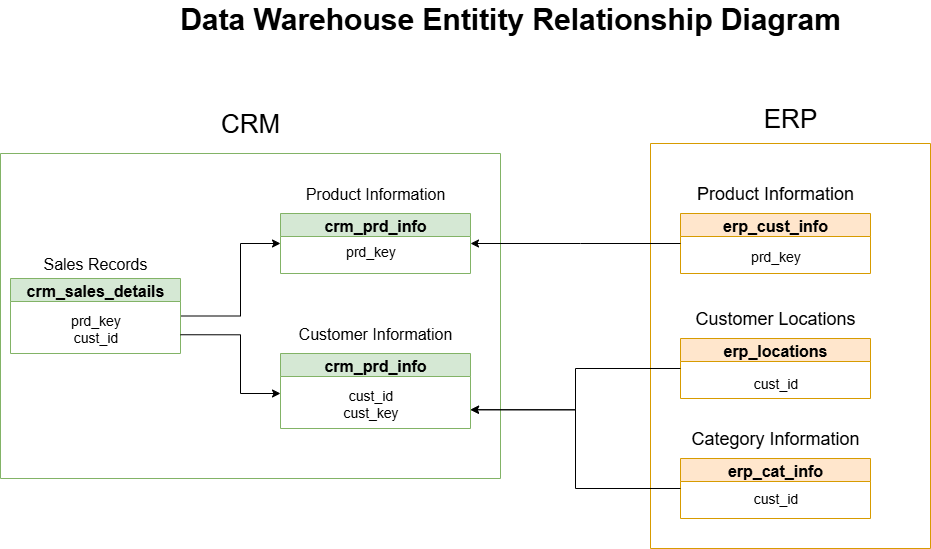

The diagram above was exported from draw.io. Its source (the exported page's mxGraphModel, read from the mxfile embedded in the PNG):
<mxGraphModel dx="786" dy="516" grid="1" gridSize="10" guides="1" tooltips="1" connect="1" arrows="0" fold="1" page="1" pageScale="1" pageWidth="827" pageHeight="1169" background="#ffffff" math="0" shadow="0">
  <root>
    <mxCell id="0" />
    <mxCell id="1" parent="0" />
    <mxCell id="v3jekzvOtnn3Ka0mdkfL-23" value="" style="swimlane;startSize=0;fillColor=#d5e8d4;strokeColor=#82b366;labelBackgroundColor=default;" parent="1" vertex="1">
      <mxGeometry x="10" y="190" width="500" height="325" as="geometry" />
    </mxCell>
    <mxCell id="v3jekzvOtnn3Ka0mdkfL-5" value="&lt;font style=&quot;font-size: 16px;&quot;&gt;crm_prd_info&lt;/font&gt;" style="swimlane;whiteSpace=wrap;html=1;startSize=23;fillColor=#d5e8d4;strokeColor=#82b366;" parent="v3jekzvOtnn3Ka0mdkfL-23" vertex="1">
      <mxGeometry x="280" y="60" width="190" height="60" as="geometry" />
    </mxCell>
    <mxCell id="v3jekzvOtnn3Ka0mdkfL-6" value="&lt;font style=&quot;font-size: 14px;&quot;&gt;prd_key&lt;/font&gt;&lt;div&gt;&lt;br&gt;&lt;/div&gt;" style="text;html=1;align=center;verticalAlign=middle;resizable=0;points=[];autosize=1;strokeColor=none;fillColor=none;" parent="v3jekzvOtnn3Ka0mdkfL-5" vertex="1">
      <mxGeometry x="55" y="25" width="70" height="40" as="geometry" />
    </mxCell>
    <mxCell id="v3jekzvOtnn3Ka0mdkfL-7" value="&lt;font style=&quot;font-size: 16px;&quot;&gt;crm_prd_info&lt;/font&gt;" style="swimlane;whiteSpace=wrap;html=1;startSize=23;fillColor=#d5e8d4;strokeColor=#82b366;" parent="v3jekzvOtnn3Ka0mdkfL-23" vertex="1">
      <mxGeometry x="280" y="200" width="190" height="75" as="geometry" />
    </mxCell>
    <mxCell id="v3jekzvOtnn3Ka0mdkfL-8" value="&lt;div&gt;&lt;span style=&quot;font-size: 14px;&quot;&gt;cust_id&lt;/span&gt;&lt;/div&gt;&lt;div&gt;&lt;span style=&quot;font-size: 14px;&quot;&gt;cust_key&lt;/span&gt;&lt;/div&gt;" style="text;html=1;align=center;verticalAlign=middle;resizable=0;points=[];autosize=1;strokeColor=none;fillColor=none;" parent="v3jekzvOtnn3Ka0mdkfL-7" vertex="1">
      <mxGeometry x="50" y="25" width="80" height="50" as="geometry" />
    </mxCell>
    <mxCell id="v3jekzvOtnn3Ka0mdkfL-10" value="&lt;span&gt;Product Information&lt;/span&gt;" style="text;html=1;align=center;verticalAlign=middle;whiteSpace=wrap;rounded=0;fontSize=16;" parent="v3jekzvOtnn3Ka0mdkfL-23" vertex="1">
      <mxGeometry x="280" y="30" width="190" height="20" as="geometry" />
    </mxCell>
    <mxCell id="v3jekzvOtnn3Ka0mdkfL-11" value="&lt;span&gt;Customer Information&lt;/span&gt;" style="text;html=1;align=center;verticalAlign=middle;whiteSpace=wrap;rounded=0;fontSize=16;" parent="v3jekzvOtnn3Ka0mdkfL-23" vertex="1">
      <mxGeometry x="280" y="170" width="190" height="20" as="geometry" />
    </mxCell>
    <mxCell id="v3jekzvOtnn3Ka0mdkfL-9" value="&lt;font&gt;Sales Records&lt;/font&gt;" style="text;html=1;align=center;verticalAlign=middle;whiteSpace=wrap;rounded=0;fontSize=16;" parent="v3jekzvOtnn3Ka0mdkfL-23" vertex="1">
      <mxGeometry y="100" width="190" height="20" as="geometry" />
    </mxCell>
    <mxCell id="v3jekzvOtnn3Ka0mdkfL-35" value="" style="edgeStyle=orthogonalEdgeStyle;rounded=0;orthogonalLoop=1;jettySize=auto;html=1;entryX=0;entryY=0.5;entryDx=0;entryDy=0;" parent="v3jekzvOtnn3Ka0mdkfL-23" source="v3jekzvOtnn3Ka0mdkfL-3" target="v3jekzvOtnn3Ka0mdkfL-5" edge="1">
      <mxGeometry relative="1" as="geometry">
        <Array as="points">
          <mxPoint x="240" y="163" />
          <mxPoint x="240" y="90" />
        </Array>
      </mxGeometry>
    </mxCell>
    <mxCell id="v3jekzvOtnn3Ka0mdkfL-3" value="&lt;font style=&quot;font-size: 16px;&quot;&gt;crm_sales_details&lt;/font&gt;" style="swimlane;whiteSpace=wrap;html=1;startSize=23;fillColor=#d5e8d4;strokeColor=#82b366;" parent="v3jekzvOtnn3Ka0mdkfL-23" vertex="1">
      <mxGeometry x="10" y="125" width="170" height="75" as="geometry" />
    </mxCell>
    <mxCell id="v3jekzvOtnn3Ka0mdkfL-4" value="&lt;font style=&quot;font-size: 14px;&quot;&gt;prd_key&lt;/font&gt;&lt;div&gt;&lt;font style=&quot;font-size: 14px;&quot;&gt;cust_id&lt;/font&gt;&lt;/div&gt;" style="text;html=1;align=center;verticalAlign=middle;resizable=0;points=[];autosize=1;strokeColor=none;fillColor=none;" parent="v3jekzvOtnn3Ka0mdkfL-3" vertex="1">
      <mxGeometry x="50" y="25" width="70" height="50" as="geometry" />
    </mxCell>
    <mxCell id="v3jekzvOtnn3Ka0mdkfL-36" value="" style="edgeStyle=orthogonalEdgeStyle;rounded=0;orthogonalLoop=1;jettySize=auto;html=1;exitX=1;exitY=0.75;exitDx=0;exitDy=0;" parent="v3jekzvOtnn3Ka0mdkfL-23" source="v3jekzvOtnn3Ka0mdkfL-3" edge="1">
      <mxGeometry relative="1" as="geometry">
        <mxPoint x="210" y="173" as="sourcePoint" />
        <mxPoint x="280" y="240" as="targetPoint" />
        <Array as="points">
          <mxPoint x="240" y="181" />
          <mxPoint x="240" y="240" />
          <mxPoint x="280" y="240" />
        </Array>
      </mxGeometry>
    </mxCell>
    <mxCell id="v3jekzvOtnn3Ka0mdkfL-24" value="&lt;font style=&quot;font-size: 26px;&quot;&gt;CRM&lt;/font&gt;" style="text;html=1;align=center;verticalAlign=middle;whiteSpace=wrap;rounded=0;labelBackgroundColor=default;" parent="1" vertex="1">
      <mxGeometry x="230" y="145" width="60" height="30" as="geometry" />
    </mxCell>
    <mxCell id="v3jekzvOtnn3Ka0mdkfL-28" value="" style="swimlane;startSize=0;fillColor=#ffe6cc;strokeColor=#d79b00;labelBackgroundColor=default;" parent="1" vertex="1">
      <mxGeometry x="660" y="180" width="280" height="405" as="geometry" />
    </mxCell>
    <mxCell id="v3jekzvOtnn3Ka0mdkfL-12" value="&lt;span style=&quot;font-size: 18px;&quot;&gt;Product Information&lt;/span&gt;" style="text;html=1;align=center;verticalAlign=middle;whiteSpace=wrap;rounded=0;" parent="v3jekzvOtnn3Ka0mdkfL-28" vertex="1">
      <mxGeometry x="30" y="40" width="190" height="20" as="geometry" />
    </mxCell>
    <mxCell id="v3jekzvOtnn3Ka0mdkfL-13" value="&lt;font style=&quot;font-size: 16px;&quot;&gt;erp_cust_info&lt;/font&gt;" style="swimlane;whiteSpace=wrap;html=1;startSize=23;fillColor=#ffe6cc;strokeColor=#d79b00;" parent="v3jekzvOtnn3Ka0mdkfL-28" vertex="1">
      <mxGeometry x="30" y="70" width="190" height="60" as="geometry" />
    </mxCell>
    <mxCell id="v3jekzvOtnn3Ka0mdkfL-14" value="&lt;font style=&quot;font-size: 14px;&quot;&gt;prd_key&lt;/font&gt;&lt;div&gt;&lt;br&gt;&lt;/div&gt;" style="text;html=1;align=center;verticalAlign=middle;resizable=0;points=[];autosize=1;strokeColor=none;fillColor=none;" parent="v3jekzvOtnn3Ka0mdkfL-13" vertex="1">
      <mxGeometry x="60" y="30" width="70" height="40" as="geometry" />
    </mxCell>
    <mxCell id="v3jekzvOtnn3Ka0mdkfL-20" value="&lt;span style=&quot;font-size: 18px;&quot;&gt;Customer Locations&lt;/span&gt;" style="text;html=1;align=center;verticalAlign=middle;whiteSpace=wrap;rounded=0;" parent="v3jekzvOtnn3Ka0mdkfL-28" vertex="1">
      <mxGeometry x="30" y="165" width="190" height="20" as="geometry" />
    </mxCell>
    <mxCell id="v3jekzvOtnn3Ka0mdkfL-18" value="&lt;font style=&quot;font-size: 16px;&quot;&gt;erp_locations&lt;/font&gt;" style="swimlane;whiteSpace=wrap;html=1;startSize=23;fillColor=#ffe6cc;strokeColor=#d79b00;" parent="v3jekzvOtnn3Ka0mdkfL-28" vertex="1">
      <mxGeometry x="30" y="195" width="190" height="60" as="geometry" />
    </mxCell>
    <mxCell id="v3jekzvOtnn3Ka0mdkfL-19" value="&lt;span style=&quot;font-size: 14px;&quot;&gt;cust_id&lt;/span&gt;" style="text;html=1;align=center;verticalAlign=middle;resizable=0;points=[];autosize=1;strokeColor=none;fillColor=none;" parent="v3jekzvOtnn3Ka0mdkfL-18" vertex="1">
      <mxGeometry x="60" y="30" width="70" height="30" as="geometry" />
    </mxCell>
    <mxCell id="v3jekzvOtnn3Ka0mdkfL-17" value="&lt;span style=&quot;font-size: 18px;&quot;&gt;Category Information&lt;/span&gt;" style="text;html=1;align=center;verticalAlign=middle;whiteSpace=wrap;rounded=0;" parent="v3jekzvOtnn3Ka0mdkfL-28" vertex="1">
      <mxGeometry x="30" y="285" width="190" height="20" as="geometry" />
    </mxCell>
    <mxCell id="v3jekzvOtnn3Ka0mdkfL-15" value="&lt;font style=&quot;font-size: 16px;&quot;&gt;erp_cat_info&lt;/font&gt;" style="swimlane;whiteSpace=wrap;html=1;startSize=23;fillColor=#ffe6cc;strokeColor=#d79b00;" parent="v3jekzvOtnn3Ka0mdkfL-28" vertex="1">
      <mxGeometry x="30" y="315" width="190" height="60" as="geometry" />
    </mxCell>
    <mxCell id="v3jekzvOtnn3Ka0mdkfL-16" value="&lt;div&gt;&lt;span style=&quot;font-size: 14px;&quot;&gt;cust_id&lt;/span&gt;&lt;/div&gt;" style="text;html=1;align=center;verticalAlign=middle;resizable=0;points=[];autosize=1;strokeColor=none;fillColor=none;" parent="v3jekzvOtnn3Ka0mdkfL-15" vertex="1">
      <mxGeometry x="60" y="25" width="70" height="30" as="geometry" />
    </mxCell>
    <mxCell id="v3jekzvOtnn3Ka0mdkfL-29" value="&lt;span style=&quot;font-size: 26px;&quot;&gt;ERP&lt;/span&gt;" style="text;html=1;align=center;verticalAlign=middle;whiteSpace=wrap;rounded=0;labelBackgroundColor=default;" parent="1" vertex="1">
      <mxGeometry x="770" y="140" width="60" height="30" as="geometry" />
    </mxCell>
    <mxCell id="v3jekzvOtnn3Ka0mdkfL-30" value="&lt;b style=&quot;&quot;&gt;&lt;font style=&quot;font-size: 30px;&quot;&gt;Data Warehouse Entitity Relationship Diagram&lt;/font&gt;&lt;/b&gt;" style="text;html=1;align=center;verticalAlign=middle;whiteSpace=wrap;rounded=0;" parent="1" vertex="1">
      <mxGeometry x="160" y="40" width="720" height="30" as="geometry" />
    </mxCell>
    <mxCell id="v3jekzvOtnn3Ka0mdkfL-40" value="" style="edgeStyle=orthogonalEdgeStyle;rounded=0;orthogonalLoop=1;jettySize=auto;html=1;entryX=1;entryY=0.5;entryDx=0;entryDy=0;" parent="1" source="v3jekzvOtnn3Ka0mdkfL-13" target="v3jekzvOtnn3Ka0mdkfL-5" edge="1">
      <mxGeometry relative="1" as="geometry">
        <Array as="points">
          <mxPoint x="590" y="280" />
          <mxPoint x="590" y="280" />
        </Array>
      </mxGeometry>
    </mxCell>
    <mxCell id="v3jekzvOtnn3Ka0mdkfL-52" value="" style="edgeStyle=orthogonalEdgeStyle;rounded=0;orthogonalLoop=1;jettySize=auto;html=1;entryX=1;entryY=0.75;entryDx=0;entryDy=0;" parent="1" source="v3jekzvOtnn3Ka0mdkfL-15" target="v3jekzvOtnn3Ka0mdkfL-7" edge="1">
      <mxGeometry relative="1" as="geometry">
        <mxPoint x="490" y="445" as="targetPoint" />
      </mxGeometry>
    </mxCell>
    <mxCell id="v3jekzvOtnn3Ka0mdkfL-53" value="" style="edgeStyle=orthogonalEdgeStyle;rounded=0;orthogonalLoop=1;jettySize=auto;html=1;entryDx=0;entryDy=0;entryX=1;entryY=0.75;" parent="1" source="v3jekzvOtnn3Ka0mdkfL-18" target="v3jekzvOtnn3Ka0mdkfL-7" edge="1">
      <mxGeometry relative="1" as="geometry">
        <mxPoint x="690" y="405" as="sourcePoint" />
        <mxPoint x="490" y="445" as="targetPoint" />
      </mxGeometry>
    </mxCell>
  </root>
</mxGraphModel>